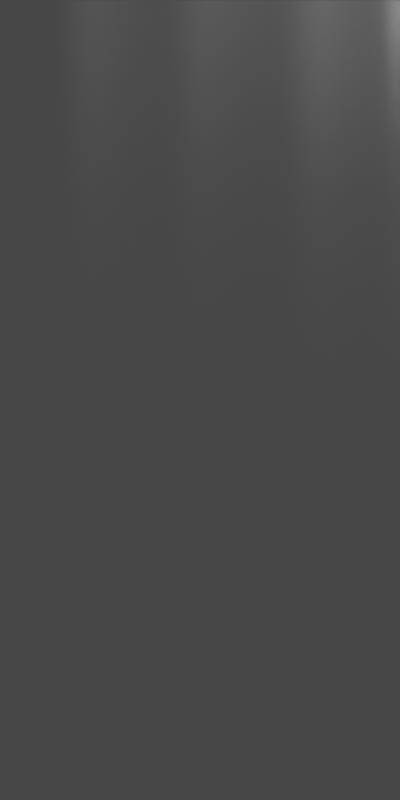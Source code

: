# Source: ionthruster_X4.blend  (saved by Blender 3.6.11; exported with 4.5.12 LTS)
import bpy
from mathutils import Matrix  # noqa: F401  (used for matrix-valued properties, if any)

bpy.ops.wm.read_factory_settings(use_empty=True)
scene = bpy.context.scene
scene.name = 'Scene'

# ---- collections
col_collection = bpy.data.collections.new('Collection'); scene.collection.children.link(col_collection)
col_ion_thruster_volumetric = bpy.data.collections.new('Ion Thruster Volumetric'); col_collection.children.link(col_ion_thruster_volumetric)

# ---- materials (node trees are filled in below, after node groups)
mat_material_002 = bpy.data.materials.new('Material.002')
mat_material_002.use_transparent_shadow = False

# ---- material node trees
mat_material_002.use_nodes = True; mat_material_002.node_tree.nodes.clear()
_N = mat_material_002.node_tree.nodes; _L = mat_material_002.node_tree.links
n0 = _N.new('NodeFrame'); n0.name = 'Frame.001'; n0.location = (-82, 277)
n0.width = 271
n1 = _N.new('NodeFrame'); n1.name = 'Frame.004'; n1.location = (890, 142)
n1.width = 370
n2 = _N.new('NodeFrame'); n2.name = 'Frame'; n2.location = (-390, 725)
n2.width = 307
n3 = _N.new('NodeFrame'); n3.name = 'Frame.003'; n3.location = (117, -195)
n3.width = 301
n4 = _N.new('NodeFrame'); n4.name = 'Frame.002'; n4.location = (125, 51)
n4.width = 302
n5 = _N.new('ShaderNodeMapping'); n5.name = 'Mapping'; n5.location = (-500, 380)
n5.inputs[1].default_value = (-0.6, -0.6, 0.0)
n5.inputs[3].default_value = (1.2, 1.2, 0.0)
n6 = _N.new('ShaderNodeMapping'); n6.name = 'Mapping.001'; n6.location = (-500, -20)
n6.inputs[2].default_value = (0.0, 1.571, 0.0)
n7 = _N.new('ShaderNodeValToRGB'); n7.name = 'Color Ramp'; n7.location = (-80, 500)
n7.color_ramp.interpolation = 'B_SPLINE'
while len(n7.color_ramp.elements) > 1: n7.color_ramp.elements.remove(n7.color_ramp.elements[-1])
n7.color_ramp.elements[0].position = 0.1886; n7.color_ramp.elements[0].color = (0.0, 0.0, 0.0, 1.0)
_e = n7.color_ramp.elements.new(0.2364); _e.color = (0.0, 0.0, 0.0, 1.0)
_e = n7.color_ramp.elements.new(0.2727); _e.color = (0.0, 0.0, 0.0, 1.0)
_e = n7.color_ramp.elements.new(0.3227); _e.color = (0.0, 0.0, 0.0, 1.0)
_e = n7.color_ramp.elements.new(0.3795); _e.color = (0.0, 0.0, 0.0, 1.0)
_e = n7.color_ramp.elements.new(0.4295); _e.color = (0.0, 0.0, 0.0, 1.0)
_e = n7.color_ramp.elements.new(0.4761); _e.color = (0.0, 0.0, 0.0, 1.0)
_e = n7.color_ramp.elements.new(0.5263); _e.color = (0.002101, 0.002101, 0.002101, 1.0)
_e = n7.color_ramp.elements.new(0.6012); _e.color = (0.0, 0.0, 0.0, 1.0)
_e = n7.color_ramp.elements.new(0.6838); _e.color = (0.0, 0.0, 0.0, 1.0)
_e = n7.color_ramp.elements.new(0.7506); _e.color = (0.0, 0.0, 0.0, 1.0)
_e = n7.color_ramp.elements.new(0.7786); _e.color = (0.0, 0.0, 0.0, 1.0)
_e = n7.color_ramp.elements.new(0.8237); _e.color = (0.0, 0.0, 0.0, 1.0)
_e = n7.color_ramp.elements.new(0.8873); _e.color = (0.0, 0.0, 0.0, 1.0)
_e = n7.color_ramp.elements.new(0.9509); _e.color = (0.0, 0.0, 0.0, 1.0)
_e = n7.color_ramp.elements.new(0.9773); _e.color = (0.3135, 0.3135, 0.3135, 1.0)
n8 = _N.new('ShaderNodeTexGradient'); n8.name = 'Gradient Texture.001'; n8.location = (-311, -59)
n8.gradient_type = 'QUADRATIC'
n9 = _N.new('ShaderNodeValToRGB'); n9.name = 'Color Ramp.002'; n9.location = (-129, -128)
n9.color_ramp.interpolation = 'B_SPLINE'
while len(n9.color_ramp.elements) > 1: n9.color_ramp.elements.remove(n9.color_ramp.elements[-1])
n9.color_ramp.elements[0].position = 0.5682; n9.color_ramp.elements[0].color = (0.0, 0.0, 0.0, 1.0)
_e = n9.color_ramp.elements.new(1.0); _e.color = (0.1949, 0.1949, 0.1949, 1.0)
n10 = _N.new('ShaderNodeValToRGB'); n10.name = 'Color Ramp.001'; n10.location = (-126, 117)
n10.color_ramp.interpolation = 'B_SPLINE'
while len(n10.color_ramp.elements) > 1: n10.color_ramp.elements.remove(n10.color_ramp.elements[-1])
n10.color_ramp.elements[0].position = 0.0; n10.color_ramp.elements[0].color = (0.0, 0.0, 0.0, 1.0)
_e = n10.color_ramp.elements.new(0.6364); _e.color = (0.0, 0.0, 0.0, 1.0)
_e = n10.color_ramp.elements.new(0.8591); _e.color = (0.2744, 0.2744, 0.2744, 1.0)
_e = n10.color_ramp.elements.new(1.0); _e.color = (1.0, 1.0, 1.0, 1.0)
n11 = _N.new('ShaderNodeTexCoord'); n11.name = 'Texture Coordinate'; n11.location = (-713, 239)
n12 = _N.new('ShaderNodeMath'); n12.name = 'Math'; n12.location = (477, 289)
n12.operation = 'MULTIPLY'
n13 = _N.new('ShaderNodeMath'); n13.name = 'Math.002'; n13.location = (460, 4)
n13.operation = 'MULTIPLY'
n14 = _N.new('ShaderNodeOutputMaterial'); n14.name = 'Material Output'; n14.location = (1337, 333)
n15 = _N.new('ShaderNodeEmission'); n15.name = 'Emission'; n15.location = (1137, 313)
n16 = _N.new('ShaderNodeMath'); n16.name = 'Math.001'; n16.location = (917, 313)
n16.operation = 'MULTIPLY'
n16.inputs[1].default_value = 38.7
n17 = _N.new('ShaderNodeMath'); n17.name = 'Math.003'; n17.location = (693, 286)
n17.use_clamp = True
n18 = _N.new('ShaderNodeTexGradient'); n18.name = 'Gradient Texture'; n18.location = (-291, 497)
n18.gradient_type = 'QUADRATIC_SPHERE'
n19 = _N.new('ShaderNodeValToRGB'); n19.name = 'Color Ramp.003'; n19.location = (-78, 724)
n19.color_ramp.interpolation = 'B_SPLINE'
while len(n19.color_ramp.elements) > 1: n19.color_ramp.elements.remove(n19.color_ramp.elements[-1])
n19.color_ramp.elements[0].position = 0.1886; n19.color_ramp.elements[0].color = (0.0, 0.0, 0.0, 1.0)
_e = n19.color_ramp.elements.new(0.2364); _e.color = (0.0, 0.0, 0.0, 1.0)
_e = n19.color_ramp.elements.new(0.2727); _e.color = (0.03621, 0.03621, 0.03621, 1.0)
_e = n19.color_ramp.elements.new(0.3227); _e.color = (0.0, 0.0, 0.0, 1.0)
_e = n19.color_ramp.elements.new(0.3795); _e.color = (0.0, 0.0, 0.0, 1.0)
_e = n19.color_ramp.elements.new(0.4295); _e.color = (0.0, 0.0, 0.0, 1.0)
_e = n19.color_ramp.elements.new(0.4761); _e.color = (0.04615, 0.04615, 0.04615, 1.0)
_e = n19.color_ramp.elements.new(0.5263); _e.color = (0.002101, 0.002101, 0.002101, 1.0)
_e = n19.color_ramp.elements.new(0.6012); _e.color = (0.0, 0.0, 0.0, 1.0)
_e = n19.color_ramp.elements.new(0.6838); _e.color = (0.0, 0.0, 0.0, 1.0)
_e = n19.color_ramp.elements.new(0.7506); _e.color = (0.1237, 0.1237, 0.1237, 1.0)
_e = n19.color_ramp.elements.new(0.8237); _e.color = (0.0, 0.0, 0.0, 1.0)
_e = n19.color_ramp.elements.new(0.8873); _e.color = (0.0, 0.0, 0.0, 1.0)
_e = n19.color_ramp.elements.new(0.9149); _e.color = (0.0, 0.0, 0.0, 1.0)
_e = n19.color_ramp.elements.new(0.9509); _e.color = (0.0, 0.0, 0.0, 1.0)
_e = n19.color_ramp.elements.new(0.9773); _e.color = (0.0, 0.0, 0.0, 1.0)
_L.new(n15.outputs[0], n14.inputs[1])
_L.new(n5.outputs[0], n18.inputs[0])
_L.new(n11.outputs[0], n5.inputs[0])
_L.new(n16.outputs[0], n15.inputs[1])
_L.new(n18.outputs[1], n7.inputs[0])
_L.new(n6.outputs[0], n8.inputs[0])
_L.new(n11.outputs[0], n6.inputs[0])
_L.new(n7.outputs[0], n12.inputs[0])
_L.new(n10.outputs[0], n12.inputs[1])
_L.new(n8.outputs[1], n10.inputs[0])
_L.new(n17.outputs[0], n16.inputs[0])
_L.new(n8.outputs[1], n9.inputs[0])
_L.new(n18.outputs[1], n19.inputs[0])
_L.new(n19.outputs[0], n13.inputs[0])
_L.new(n9.outputs[0], n13.inputs[1])
_L.new(n12.outputs[0], n17.inputs[0])
_L.new(n13.outputs[0], n17.inputs[1])
n14.is_active_output = True

# ---- world
world_world = bpy.data.worlds.new('World'); scene.world = world_world
world_world.use_nodes = True; world_world.node_tree.nodes.clear()
_N = world_world.node_tree.nodes; _L = world_world.node_tree.links
n0 = _N.new('ShaderNodeOutputWorld'); n0.name = 'World Output'; n0.location = (300, 300)
n1 = _N.new('ShaderNodeBackground'); n1.name = 'Background'; n1.location = (10, 300)
n1.inputs[0].default_value = (0.05088, 0.05088, 0.05088, 1.0)
_L.new(n1.outputs[0], n0.inputs[0])
n0.is_active_output = True
world_world.color = (0.05088, 0.05088, 0.05088)
world_world.use_sun_shadow = False
world_world.sun_shadow_jitter_overblur = 0.0

# ---- cameras
cam_camera = bpy.data.cameras.new('Camera')
cam_camera.type = 'ORTHO'
cam_camera.ortho_scale = 2.0

# ---- meshes
me_cube_003 = bpy.data.meshes.new('Cube.003')
me_cube_003.from_pydata([(-1.0, -1.0, -1.0), (-1.0, -1.0, 1.0), (-1.0, 1.0, -1.0), (-1.0, 1.0, 1.0), (1.0, -1.0, -1.0), (1.0, -1.0, 1.0), (1.0, 1.0, -1.0), (1.0, 1.0, 1.0)], [], [(0, 1, 3, 2), (2, 3, 7, 6), (6, 7, 5, 4), (4, 5, 1, 0), (2, 6, 4, 0), (7, 3, 1, 5)])
_uv = me_cube_003.uv_layers.new(name='UVMap')
_uv.uv.foreach_set('vector', [0.375, 0.0, 0.625, 0.0, 0.625, 0.25, 0.375, 0.25, 0.375, 0.25, 0.625, 0.25, 0.625, 0.5, 0.375, 0.5, 0.375, 0.5, 0.625, 0.5, 0.625, 0.75, 0.375, 0.75, 0.375, 0.75, 0.625, 0.75, 0.625, 1.0, 0.375, 1.0, 0.125, 0.5, 0.375, 0.5, 0.375, 0.75, 0.125, 0.75, 0.625, 0.5, 0.875, 0.5, 0.875, 0.75, 0.625, 0.75])
me_cube_003.materials.append(mat_material_002)
me_cube_003.update()

# ---- objects
ob_camera = bpy.data.objects.new('Camera', cam_camera)
ob_cube_001 = bpy.data.objects.new('Cube.001', me_cube_003)

# ---- transforms, parenting, visibility, modifiers, constraints
ob_camera.location = (-3.76, 0.5, -1.266e-06)
ob_camera.rotation_euler = (1.571, 0.0, -1.571)
ob_cube_001.location = (0.0, 0.0, 0.0)
ob_cube_001.scale = (0.2, 1.0, 1.0)

# ---- collection membership
col_collection.objects.link(ob_camera)
col_ion_thruster_volumetric.objects.link(ob_cube_001)

# ---- scene / render settings (as saved in the file)
scene.camera = ob_camera
scene.frame_start = 1; scene.frame_end = 250; scene.frame_set(1)
scene.render.engine = 'BLENDER_EEVEE_NEXT'
scene.render.resolution_x = 256
scene.render.resolution_y = 512
scene.cycles.sampling_pattern = 'TABULATED_SOBOL'
scene.view_settings.view_transform = 'Filmic'
bpy.context.view_layer.update()
